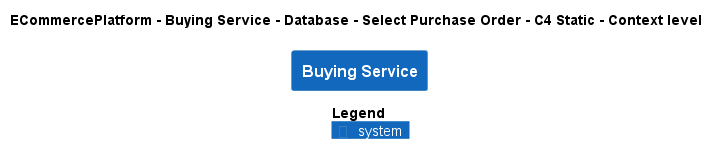

The diagram above was rendered by PlantUML. Its source (embedded in the PNG):
@startuml
!pragma layout smetana
!include ..\..\..\..\..\..\..\.c4s\C4_Context.puml

AddElementTag("c4interflow:lifecycle:new", $bgColor=green, $fontColor=#ffffff, $borderColor=green, $shadowing="False")
AddElementTag("c4interflow:lifecycle:changed", $bgColor=orange, $fontColor=#ffffff, $borderColor=orange, $shadowing="False")
AddElementTag("c4interflow:lifecycle:removed", $bgColor=red, $fontColor=#ffffff, $borderColor=red, $shadowing="False")

AddRelTag("c4interflow:lifecycle:new", $textColor=green, $lineColor=green)
AddRelTag("c4interflow:lifecycle:changed", $textColor=orange, $lineColor=orange)
AddRelTag("c4interflow:lifecycle:removed", $textColor=red, $lineColor=red)

SHOW_PERSON_PORTRAIT()
LAYOUT_TOP_DOWN()

skinparam linetype polyline

title ECommercePlatform - Buying Service - Database - Select Purchase Order - C4 Static - Context level

System(ECommercePlatform.SoftwareSystems.BuyingService, "Buying Service", "")



SHOW_LEGEND()
@enduml